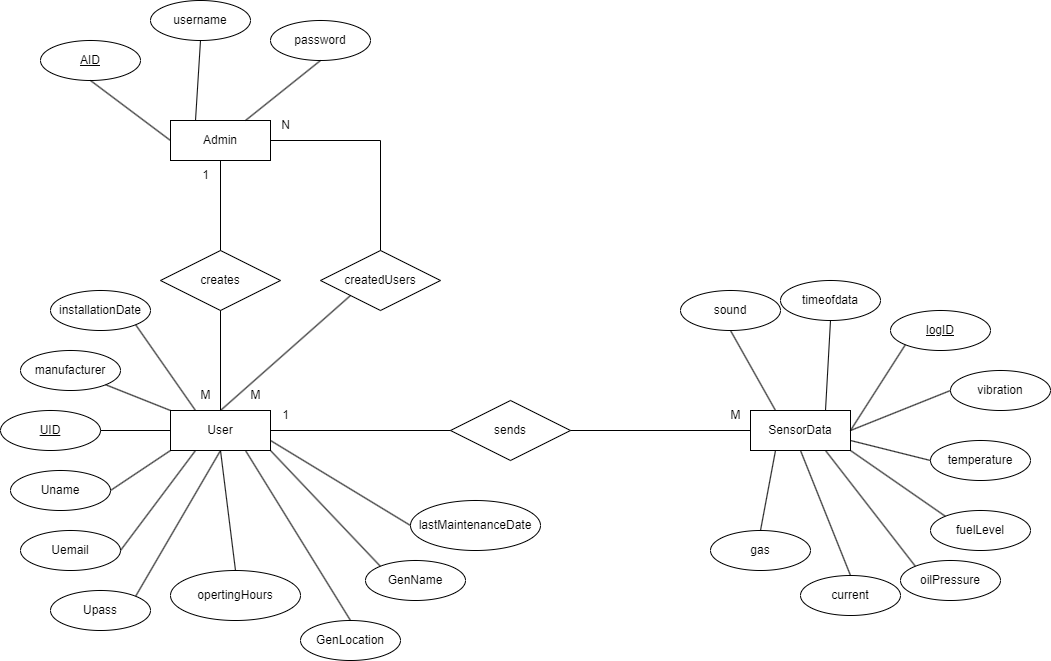

The diagram above was exported from draw.io. Its source (the exported page's mxGraphModel, read from the mxfile embedded in the PNG):
<mxGraphModel dx="2489" dy="901" grid="1" gridSize="10" guides="1" tooltips="1" connect="1" arrows="1" fold="1" page="1" pageScale="1" pageWidth="850" pageHeight="1100" math="0" shadow="0">
  <root>
    <mxCell id="0" />
    <mxCell id="1" parent="0" />
    <mxCell id="2" value="User" style="whiteSpace=wrap;html=1;align=center;" vertex="1" parent="1">
      <mxGeometry x="130" y="530" width="100" height="40" as="geometry" />
    </mxCell>
    <mxCell id="3" value="SensorData" style="whiteSpace=wrap;html=1;align=center;" vertex="1" parent="1">
      <mxGeometry x="710" y="530" width="100" height="40" as="geometry" />
    </mxCell>
    <mxCell id="4" value="Admin" style="whiteSpace=wrap;html=1;align=center;" vertex="1" parent="1">
      <mxGeometry x="130" y="240" width="100" height="40" as="geometry" />
    </mxCell>
    <mxCell id="5" value="createdUsers" style="shape=rhombus;perimeter=rhombusPerimeter;whiteSpace=wrap;html=1;align=center;" vertex="1" parent="1">
      <mxGeometry x="280" y="370" width="120" height="60" as="geometry" />
    </mxCell>
    <mxCell id="6" value="sends" style="shape=rhombus;perimeter=rhombusPerimeter;whiteSpace=wrap;html=1;align=center;" vertex="1" parent="1">
      <mxGeometry x="410" y="520" width="120" height="60" as="geometry" />
    </mxCell>
    <mxCell id="7" value="" style="endArrow=none;html=1;rounded=0;entryX=0.5;entryY=0;entryDx=0;entryDy=0;" edge="1" target="5" parent="1">
      <mxGeometry relative="1" as="geometry">
        <mxPoint x="340" y="260" as="sourcePoint" />
        <mxPoint x="540" y="240" as="targetPoint" />
      </mxGeometry>
    </mxCell>
    <mxCell id="8" value="" style="endArrow=none;html=1;rounded=0;exitX=0;exitY=1;exitDx=0;exitDy=0;entryX=0.5;entryY=0;entryDx=0;entryDy=0;" edge="1" source="5" target="2" parent="1">
      <mxGeometry relative="1" as="geometry">
        <mxPoint x="190" y="310" as="sourcePoint" />
        <mxPoint x="280" y="530" as="targetPoint" />
      </mxGeometry>
    </mxCell>
    <mxCell id="9" value="" style="endArrow=none;html=1;rounded=0;exitX=1;exitY=0.5;exitDx=0;exitDy=0;entryX=0;entryY=0.5;entryDx=0;entryDy=0;" edge="1" source="2" target="6" parent="1">
      <mxGeometry relative="1" as="geometry">
        <mxPoint x="190" y="440" as="sourcePoint" />
        <mxPoint x="190" y="540" as="targetPoint" />
      </mxGeometry>
    </mxCell>
    <mxCell id="10" value="" style="endArrow=none;html=1;rounded=0;exitX=1;exitY=0.5;exitDx=0;exitDy=0;entryX=0;entryY=0.5;entryDx=0;entryDy=0;" edge="1" source="6" target="3" parent="1">
      <mxGeometry relative="1" as="geometry">
        <mxPoint x="240" y="560" as="sourcePoint" />
        <mxPoint x="420" y="560" as="targetPoint" />
      </mxGeometry>
    </mxCell>
    <mxCell id="11" value="Uname" style="ellipse;whiteSpace=wrap;html=1;align=center;" vertex="1" parent="1">
      <mxGeometry x="-30" y="590" width="100" height="40" as="geometry" />
    </mxCell>
    <mxCell id="12" value="UID" style="ellipse;whiteSpace=wrap;html=1;align=center;fontStyle=4;" vertex="1" parent="1">
      <mxGeometry x="-40" y="530" width="100" height="40" as="geometry" />
    </mxCell>
    <mxCell id="13" value="AID" style="ellipse;whiteSpace=wrap;html=1;align=center;fontStyle=4;" vertex="1" parent="1">
      <mxGeometry y="160" width="100" height="40" as="geometry" />
    </mxCell>
    <mxCell id="14" value="logID" style="ellipse;whiteSpace=wrap;html=1;align=center;fontStyle=4;" vertex="1" parent="1">
      <mxGeometry x="850" y="430" width="100" height="40" as="geometry" />
    </mxCell>
    <mxCell id="15" value="Uemail" style="ellipse;whiteSpace=wrap;html=1;align=center;" vertex="1" parent="1">
      <mxGeometry x="-20" y="650" width="100" height="40" as="geometry" />
    </mxCell>
    <mxCell id="16" value="Upass" style="ellipse;whiteSpace=wrap;html=1;align=center;" vertex="1" parent="1">
      <mxGeometry x="10" y="710" width="100" height="40" as="geometry" />
    </mxCell>
    <mxCell id="17" value="GenName" style="ellipse;whiteSpace=wrap;html=1;align=center;" vertex="1" parent="1">
      <mxGeometry x="325" y="680" width="100" height="40" as="geometry" />
    </mxCell>
    <mxCell id="18" value="GenLocation" style="ellipse;whiteSpace=wrap;html=1;align=center;" vertex="1" parent="1">
      <mxGeometry x="260" y="740" width="100" height="40" as="geometry" />
    </mxCell>
    <mxCell id="19" value="installationDate" style="ellipse;whiteSpace=wrap;html=1;align=center;" vertex="1" parent="1">
      <mxGeometry x="10" y="410" width="100" height="40" as="geometry" />
    </mxCell>
    <mxCell id="20" value="manufacturer" style="ellipse;whiteSpace=wrap;html=1;align=center;" vertex="1" parent="1">
      <mxGeometry x="-20" y="470" width="100" height="40" as="geometry" />
    </mxCell>
    <mxCell id="21" value="lastMaintenanceDate" style="ellipse;whiteSpace=wrap;html=1;align=center;" vertex="1" parent="1">
      <mxGeometry x="370" y="620" width="130" height="50" as="geometry" />
    </mxCell>
    <mxCell id="22" value="opertingHours" style="ellipse;whiteSpace=wrap;html=1;align=center;" vertex="1" parent="1">
      <mxGeometry x="130" y="690" width="130" height="50" as="geometry" />
    </mxCell>
    <mxCell id="23" value="" style="endArrow=none;html=1;rounded=0;exitX=0;exitY=0;exitDx=0;exitDy=0;entryX=1;entryY=1;entryDx=0;entryDy=0;" edge="1" source="2" target="20" parent="1">
      <mxGeometry relative="1" as="geometry">
        <mxPoint x="380" y="540" as="sourcePoint" />
        <mxPoint x="540" y="540" as="targetPoint" />
      </mxGeometry>
    </mxCell>
    <mxCell id="24" value="" style="endArrow=none;html=1;rounded=0;exitX=0;exitY=0.5;exitDx=0;exitDy=0;entryX=1;entryY=0.5;entryDx=0;entryDy=0;" edge="1" source="2" target="12" parent="1">
      <mxGeometry relative="1" as="geometry">
        <mxPoint x="240" y="540" as="sourcePoint" />
        <mxPoint x="325" y="494" as="targetPoint" />
      </mxGeometry>
    </mxCell>
    <mxCell id="25" value="1" style="text;html=1;align=center;verticalAlign=middle;resizable=0;points=[];autosize=1;strokeColor=none;fillColor=none;" vertex="1" parent="1">
      <mxGeometry x="150" y="280" width="30" height="30" as="geometry" />
    </mxCell>
    <mxCell id="26" value="M" style="text;html=1;align=center;verticalAlign=middle;resizable=0;points=[];autosize=1;strokeColor=none;fillColor=none;" vertex="1" parent="1">
      <mxGeometry x="150" y="500" width="30" height="30" as="geometry" />
    </mxCell>
    <mxCell id="27" value="M" style="text;html=1;align=center;verticalAlign=middle;resizable=0;points=[];autosize=1;strokeColor=none;fillColor=none;" vertex="1" parent="1">
      <mxGeometry x="680" y="520" width="30" height="30" as="geometry" />
    </mxCell>
    <mxCell id="28" value="1" style="text;html=1;align=center;verticalAlign=middle;resizable=0;points=[];autosize=1;strokeColor=none;fillColor=none;" vertex="1" parent="1">
      <mxGeometry x="230" y="520" width="30" height="30" as="geometry" />
    </mxCell>
    <mxCell id="29" value="" style="endArrow=none;html=1;rounded=0;entryX=1;entryY=0.5;entryDx=0;entryDy=0;exitX=0;exitY=1;exitDx=0;exitDy=0;" edge="1" source="2" target="11" parent="1">
      <mxGeometry relative="1" as="geometry">
        <mxPoint x="130" y="610" as="sourcePoint" />
        <mxPoint x="70" y="560" as="targetPoint" />
      </mxGeometry>
    </mxCell>
    <mxCell id="30" value="" style="endArrow=none;html=1;rounded=0;entryX=1;entryY=0.5;entryDx=0;entryDy=0;exitX=0.25;exitY=1;exitDx=0;exitDy=0;" edge="1" source="2" target="15" parent="1">
      <mxGeometry relative="1" as="geometry">
        <mxPoint x="140" y="580" as="sourcePoint" />
        <mxPoint x="70" y="640" as="targetPoint" />
      </mxGeometry>
    </mxCell>
    <mxCell id="31" value="" style="endArrow=none;html=1;rounded=0;entryX=1;entryY=0;entryDx=0;entryDy=0;exitX=0.5;exitY=1;exitDx=0;exitDy=0;" edge="1" source="2" target="16" parent="1">
      <mxGeometry relative="1" as="geometry">
        <mxPoint x="165" y="580" as="sourcePoint" />
        <mxPoint x="60" y="720" as="targetPoint" />
      </mxGeometry>
    </mxCell>
    <mxCell id="32" value="" style="endArrow=none;html=1;rounded=0;entryX=0.5;entryY=0;entryDx=0;entryDy=0;exitX=0.5;exitY=1;exitDx=0;exitDy=0;" edge="1" source="2" target="22" parent="1">
      <mxGeometry relative="1" as="geometry">
        <mxPoint x="190" y="580" as="sourcePoint" />
        <mxPoint x="95" y="776" as="targetPoint" />
      </mxGeometry>
    </mxCell>
    <mxCell id="33" value="" style="endArrow=none;html=1;rounded=0;entryX=0.5;entryY=0;entryDx=0;entryDy=0;exitX=0.75;exitY=1;exitDx=0;exitDy=0;" edge="1" source="2" target="18" parent="1">
      <mxGeometry relative="1" as="geometry">
        <mxPoint x="190" y="580" as="sourcePoint" />
        <mxPoint x="205" y="780" as="targetPoint" />
      </mxGeometry>
    </mxCell>
    <mxCell id="34" value="" style="endArrow=none;html=1;rounded=0;exitX=1;exitY=1;exitDx=0;exitDy=0;entryX=0;entryY=0;entryDx=0;entryDy=0;" edge="1" source="2" target="17" parent="1">
      <mxGeometry relative="1" as="geometry">
        <mxPoint x="215" y="580" as="sourcePoint" />
        <mxPoint x="430" y="780" as="targetPoint" />
      </mxGeometry>
    </mxCell>
    <mxCell id="35" value="" style="endArrow=none;html=1;rounded=0;entryX=0;entryY=0.5;entryDx=0;entryDy=0;exitX=1;exitY=0.75;exitDx=0;exitDy=0;" edge="1" source="2" target="21" parent="1">
      <mxGeometry relative="1" as="geometry">
        <mxPoint x="240" y="580" as="sourcePoint" />
        <mxPoint x="440" y="790" as="targetPoint" />
      </mxGeometry>
    </mxCell>
    <mxCell id="36" value="" style="endArrow=none;html=1;rounded=0;exitX=0.25;exitY=0;exitDx=0;exitDy=0;entryX=1;entryY=1;entryDx=0;entryDy=0;" edge="1" source="2" target="19" parent="1">
      <mxGeometry relative="1" as="geometry">
        <mxPoint x="140" y="540" as="sourcePoint" />
        <mxPoint x="55" y="494" as="targetPoint" />
      </mxGeometry>
    </mxCell>
    <mxCell id="37" value="" style="endArrow=none;html=1;rounded=0;entryX=0;entryY=1;entryDx=0;entryDy=0;exitX=1;exitY=0.5;exitDx=0;exitDy=0;" edge="1" source="3" target="14" parent="1">
      <mxGeometry relative="1" as="geometry">
        <mxPoint x="240" y="570" as="sourcePoint" />
        <mxPoint x="430" y="675" as="targetPoint" />
      </mxGeometry>
    </mxCell>
    <mxCell id="38" value="timeofdata" style="ellipse;whiteSpace=wrap;html=1;align=center;" vertex="1" parent="1">
      <mxGeometry x="740" y="400" width="100" height="40" as="geometry" />
    </mxCell>
    <mxCell id="39" value="vibration" style="ellipse;whiteSpace=wrap;html=1;align=center;" vertex="1" parent="1">
      <mxGeometry x="910" y="490" width="100" height="40" as="geometry" />
    </mxCell>
    <mxCell id="40" value="temperature" style="ellipse;whiteSpace=wrap;html=1;align=center;" vertex="1" parent="1">
      <mxGeometry x="890" y="560" width="100" height="40" as="geometry" />
    </mxCell>
    <mxCell id="41" value="fuelLevel" style="ellipse;whiteSpace=wrap;html=1;align=center;" vertex="1" parent="1">
      <mxGeometry x="890" y="630" width="100" height="40" as="geometry" />
    </mxCell>
    <mxCell id="42" value="oilPressure" style="ellipse;whiteSpace=wrap;html=1;align=center;" vertex="1" parent="1">
      <mxGeometry x="860" y="680" width="100" height="40" as="geometry" />
    </mxCell>
    <mxCell id="43" value="current" style="ellipse;whiteSpace=wrap;html=1;align=center;" vertex="1" parent="1">
      <mxGeometry x="760" y="695" width="100" height="40" as="geometry" />
    </mxCell>
    <mxCell id="44" value="sound" style="ellipse;whiteSpace=wrap;html=1;align=center;" vertex="1" parent="1">
      <mxGeometry x="640" y="410" width="100" height="40" as="geometry" />
    </mxCell>
    <mxCell id="45" value="gas" style="ellipse;whiteSpace=wrap;html=1;align=center;" vertex="1" parent="1">
      <mxGeometry x="670" y="650" width="100" height="40" as="geometry" />
    </mxCell>
    <mxCell id="46" value="" style="endArrow=none;html=1;rounded=0;entryX=0.5;entryY=1;entryDx=0;entryDy=0;exitX=0.75;exitY=0;exitDx=0;exitDy=0;" edge="1" source="3" target="38" parent="1">
      <mxGeometry relative="1" as="geometry">
        <mxPoint x="820" y="560" as="sourcePoint" />
        <mxPoint x="905" y="504" as="targetPoint" />
      </mxGeometry>
    </mxCell>
    <mxCell id="47" value="" style="endArrow=none;html=1;rounded=0;entryX=0;entryY=0.5;entryDx=0;entryDy=0;exitX=1;exitY=0.5;exitDx=0;exitDy=0;" edge="1" source="3" target="39" parent="1">
      <mxGeometry relative="1" as="geometry">
        <mxPoint x="795" y="540" as="sourcePoint" />
        <mxPoint x="850" y="460" as="targetPoint" />
      </mxGeometry>
    </mxCell>
    <mxCell id="48" value="" style="endArrow=none;html=1;rounded=0;entryX=0;entryY=0.5;entryDx=0;entryDy=0;exitX=1;exitY=0.75;exitDx=0;exitDy=0;" edge="1" source="3" target="40" parent="1">
      <mxGeometry relative="1" as="geometry">
        <mxPoint x="820" y="560" as="sourcePoint" />
        <mxPoint x="900" y="560" as="targetPoint" />
      </mxGeometry>
    </mxCell>
    <mxCell id="49" value="" style="endArrow=none;html=1;rounded=0;entryX=0;entryY=0;entryDx=0;entryDy=0;exitX=1;exitY=1;exitDx=0;exitDy=0;" edge="1" source="3" target="41" parent="1">
      <mxGeometry relative="1" as="geometry">
        <mxPoint x="820" y="570" as="sourcePoint" />
        <mxPoint x="880" y="620" as="targetPoint" />
      </mxGeometry>
    </mxCell>
    <mxCell id="50" value="" style="endArrow=none;html=1;rounded=0;entryX=0;entryY=0;entryDx=0;entryDy=0;exitX=0.75;exitY=1;exitDx=0;exitDy=0;" edge="1" source="3" target="42" parent="1">
      <mxGeometry relative="1" as="geometry">
        <mxPoint x="820" y="580" as="sourcePoint" />
        <mxPoint x="875" y="661" as="targetPoint" />
      </mxGeometry>
    </mxCell>
    <mxCell id="51" value="" style="endArrow=none;html=1;rounded=0;entryX=0.5;entryY=0;entryDx=0;entryDy=0;exitX=0.5;exitY=1;exitDx=0;exitDy=0;" edge="1" source="3" target="43" parent="1">
      <mxGeometry relative="1" as="geometry">
        <mxPoint x="795" y="580" as="sourcePoint" />
        <mxPoint x="845" y="716" as="targetPoint" />
      </mxGeometry>
    </mxCell>
    <mxCell id="52" value="" style="endArrow=none;html=1;rounded=0;entryX=0.5;entryY=1;entryDx=0;entryDy=0;exitX=0.25;exitY=0;exitDx=0;exitDy=0;" edge="1" source="3" target="44" parent="1">
      <mxGeometry relative="1" as="geometry">
        <mxPoint x="770" y="580" as="sourcePoint" />
        <mxPoint x="820" y="760" as="targetPoint" />
      </mxGeometry>
    </mxCell>
    <mxCell id="53" value="" style="endArrow=none;html=1;rounded=0;entryX=0.5;entryY=0;entryDx=0;entryDy=0;exitX=0.25;exitY=1;exitDx=0;exitDy=0;" edge="1" source="3" target="45" parent="1">
      <mxGeometry relative="1" as="geometry">
        <mxPoint x="745" y="580" as="sourcePoint" />
        <mxPoint x="740" y="810" as="targetPoint" />
      </mxGeometry>
    </mxCell>
    <mxCell id="54" value="creates" style="shape=rhombus;perimeter=rhombusPerimeter;whiteSpace=wrap;html=1;align=center;" vertex="1" parent="1">
      <mxGeometry x="120" y="370" width="120" height="60" as="geometry" />
    </mxCell>
    <mxCell id="55" value="" style="endArrow=none;html=1;rounded=0;exitX=0.5;exitY=1;exitDx=0;exitDy=0;entryX=0.5;entryY=0;entryDx=0;entryDy=0;" edge="1" source="4" target="54" parent="1">
      <mxGeometry relative="1" as="geometry">
        <mxPoint x="205" y="290" as="sourcePoint" />
        <mxPoint x="350" y="380" as="targetPoint" />
      </mxGeometry>
    </mxCell>
    <mxCell id="56" value="" style="endArrow=none;html=1;rounded=0;exitX=1;exitY=0.5;exitDx=0;exitDy=0;" edge="1" source="4" parent="1">
      <mxGeometry relative="1" as="geometry">
        <mxPoint x="205" y="290" as="sourcePoint" />
        <mxPoint x="340" y="260" as="targetPoint" />
      </mxGeometry>
    </mxCell>
    <mxCell id="57" value="M" style="text;html=1;align=center;verticalAlign=middle;resizable=0;points=[];autosize=1;strokeColor=none;fillColor=none;" vertex="1" parent="1">
      <mxGeometry x="200" y="500" width="30" height="30" as="geometry" />
    </mxCell>
    <mxCell id="58" value="N" style="text;html=1;align=center;verticalAlign=middle;resizable=0;points=[];autosize=1;strokeColor=none;fillColor=none;" vertex="1" parent="1">
      <mxGeometry x="230" y="230" width="30" height="30" as="geometry" />
    </mxCell>
    <mxCell id="59" value="" style="endArrow=none;html=1;rounded=0;exitX=0.5;exitY=0;exitDx=0;exitDy=0;entryX=0.5;entryY=1;entryDx=0;entryDy=0;" edge="1" source="2" target="54" parent="1">
      <mxGeometry relative="1" as="geometry">
        <mxPoint x="190" y="290" as="sourcePoint" />
        <mxPoint x="190" y="380" as="targetPoint" />
      </mxGeometry>
    </mxCell>
    <mxCell id="60" value="username" style="ellipse;whiteSpace=wrap;html=1;align=center;" vertex="1" parent="1">
      <mxGeometry x="110" y="120" width="100" height="40" as="geometry" />
    </mxCell>
    <mxCell id="61" value="password" style="ellipse;whiteSpace=wrap;html=1;align=center;" vertex="1" parent="1">
      <mxGeometry x="230" y="140" width="100" height="40" as="geometry" />
    </mxCell>
    <mxCell id="62" value="" style="endArrow=none;html=1;rounded=0;exitX=0.5;exitY=1;exitDx=0;exitDy=0;entryX=0;entryY=0.5;entryDx=0;entryDy=0;" edge="1" source="13" target="4" parent="1">
      <mxGeometry relative="1" as="geometry">
        <mxPoint x="190" y="290" as="sourcePoint" />
        <mxPoint x="190" y="380" as="targetPoint" />
      </mxGeometry>
    </mxCell>
    <mxCell id="63" value="" style="endArrow=none;html=1;rounded=0;exitX=0.5;exitY=1;exitDx=0;exitDy=0;entryX=0.25;entryY=0;entryDx=0;entryDy=0;" edge="1" source="60" target="4" parent="1">
      <mxGeometry relative="1" as="geometry">
        <mxPoint x="60" y="210" as="sourcePoint" />
        <mxPoint x="140" y="270" as="targetPoint" />
      </mxGeometry>
    </mxCell>
    <mxCell id="64" value="" style="endArrow=none;html=1;rounded=0;exitX=0.5;exitY=1;exitDx=0;exitDy=0;entryX=0.75;entryY=0;entryDx=0;entryDy=0;" edge="1" source="61" target="4" parent="1">
      <mxGeometry relative="1" as="geometry">
        <mxPoint x="170" y="170" as="sourcePoint" />
        <mxPoint x="165" y="250" as="targetPoint" />
      </mxGeometry>
    </mxCell>
  </root>
</mxGraphModel>